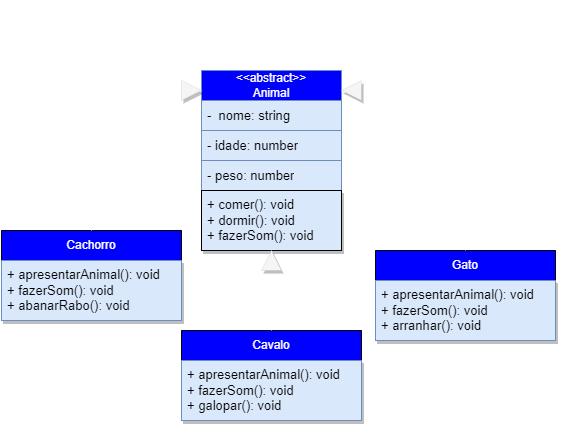

The diagram above was exported from draw.io. Its source (the exported page's mxGraphModel, read from the mxfile embedded in the PNG):
<mxGraphModel dx="738" dy="563" grid="1" gridSize="10" guides="1" tooltips="1" connect="1" arrows="1" fold="1" page="1" pageScale="1" pageWidth="827" pageHeight="1169" math="0" shadow="0">
  <root>
    <mxCell id="0" />
    <mxCell id="1" parent="0" />
    <mxCell id="4" value="&amp;lt;&amp;lt;abstract&amp;gt;&amp;gt;&lt;br&gt;Animal&lt;br&gt;" style="swimlane;fontStyle=0;childLayout=stackLayout;horizontal=1;startSize=30;horizontalStack=0;resizeParent=1;resizeParentMax=0;resizeLast=0;collapsible=1;marginBottom=0;whiteSpace=wrap;html=1;rounded=0;shadow=0;glass=0;swimlaneFillColor=none;strokeColor=#6c8ebf;direction=east;flipH=1;flipV=0;fillColor=#0000FF;fontColor=#FFFFFF;" parent="1" vertex="1">
      <mxGeometry x="240" y="90" width="140" height="180" as="geometry">
        <mxRectangle x="80" y="120" width="60" height="30" as="alternateBounds" />
      </mxGeometry>
    </mxCell>
    <mxCell id="5" value="&lt;font style=&quot;font-size: 13px;&quot;&gt;-&amp;nbsp; nome: string&lt;/font&gt;" style="text;align=left;verticalAlign=middle;spacingLeft=4;spacingRight=4;overflow=hidden;points=[[0,0.5],[1,0.5]];portConstraint=eastwest;rotatable=0;whiteSpace=wrap;html=1;fillColor=#dae8fc;strokeColor=#6c8ebf;fontColor=#000000;" parent="4" vertex="1">
      <mxGeometry y="30" width="140" height="30" as="geometry" />
    </mxCell>
    <mxCell id="6" value="&lt;font style=&quot;font-size: 13px;&quot;&gt;- idade: number&lt;/font&gt;" style="text;strokeColor=#6c8ebf;fillColor=#dae8fc;align=left;verticalAlign=middle;spacingLeft=4;spacingRight=4;overflow=hidden;points=[[0,0.5],[1,0.5]];portConstraint=eastwest;rotatable=0;whiteSpace=wrap;html=1;fontColor=#000000;" parent="4" vertex="1">
      <mxGeometry y="60" width="140" height="30" as="geometry" />
    </mxCell>
    <mxCell id="7" value="&lt;font style=&quot;font-size: 13px;&quot;&gt;- peso: number&lt;/font&gt;" style="text;strokeColor=#6c8ebf;fillColor=#dae8fc;align=left;verticalAlign=middle;spacingLeft=4;spacingRight=4;overflow=hidden;points=[[0,0.5],[1,0.5]];portConstraint=eastwest;rotatable=0;whiteSpace=wrap;html=1;fontColor=#000000;" parent="4" vertex="1">
      <mxGeometry y="90" width="140" height="30" as="geometry" />
    </mxCell>
    <mxCell id="17" value="&lt;font color=&quot;#000000&quot; style=&quot;font-size: 13px;&quot;&gt;+ comer(): void&lt;br&gt;+ dormir(): void&lt;br&gt;+ fazerSom(): void&lt;/font&gt;" style="text;strokeColor=#000000;fillColor=#dae8fc;align=left;verticalAlign=middle;spacingLeft=4;spacingRight=4;overflow=hidden;points=[[0,0.5],[1,0.5]];portConstraint=eastwest;rotatable=0;whiteSpace=wrap;html=1;strokeWidth=1;shadow=1;direction=north;flipH=1;flipV=1;" parent="4" vertex="1">
      <mxGeometry y="120" width="140" height="60" as="geometry" />
    </mxCell>
    <mxCell id="21" value="&lt;font color=&quot;#ffffff&quot;&gt;Cachorro&lt;/font&gt;" style="swimlane;fontStyle=0;childLayout=stackLayout;horizontal=1;startSize=30;horizontalStack=0;resizeParent=1;resizeParentMax=0;resizeLast=0;collapsible=1;marginBottom=0;whiteSpace=wrap;html=1;rounded=0;shadow=0;glass=0;noLabel=0;gradientColor=none;swimlaneFillColor=none;strokeColor=default;direction=east;flipH=1;flipV=0;fillColor=#0000FF;" parent="1" vertex="1">
      <mxGeometry x="40" y="250" width="180" height="90" as="geometry">
        <mxRectangle x="80" y="120" width="60" height="30" as="alternateBounds" />
      </mxGeometry>
    </mxCell>
    <mxCell id="25" value="&lt;font color=&quot;#000000&quot; style=&quot;font-size: 13px;&quot;&gt;+ apresentarAnimal(): void&lt;br&gt;+ fazerSom(): void&lt;br&gt;+ abanarRabo(): void&lt;/font&gt;" style="text;strokeColor=#6c8ebf;fillColor=#dae8fc;align=left;verticalAlign=middle;spacingLeft=4;spacingRight=4;overflow=hidden;points=[[0,0.5],[1,0.5]];portConstraint=eastwest;rotatable=0;whiteSpace=wrap;html=1;strokeWidth=1;shadow=1;direction=north;flipH=1;flipV=1;" parent="21" vertex="1">
      <mxGeometry y="30" width="180" height="60" as="geometry" />
    </mxCell>
    <mxCell id="26" value="&lt;font color=&quot;#ffffff&quot;&gt;Cavalo&lt;/font&gt;" style="swimlane;fontStyle=0;childLayout=stackLayout;horizontal=1;startSize=30;horizontalStack=0;resizeParent=1;resizeParentMax=0;resizeLast=0;collapsible=1;marginBottom=0;whiteSpace=wrap;html=1;rounded=0;shadow=0;glass=0;noLabel=0;gradientColor=none;swimlaneFillColor=none;strokeColor=default;direction=east;flipH=1;flipV=0;fillColor=#0000FF;" parent="1" vertex="1">
      <mxGeometry x="220" y="350" width="180" height="90" as="geometry">
        <mxRectangle x="80" y="120" width="60" height="30" as="alternateBounds" />
      </mxGeometry>
    </mxCell>
    <mxCell id="27" value="&lt;font color=&quot;#000000&quot; style=&quot;font-size: 13px;&quot;&gt;+ apresentarAnimal(): void&lt;br&gt;+ fazerSom(): void&lt;br&gt;+ galopar(): void&lt;/font&gt;" style="text;strokeColor=#6c8ebf;fillColor=#dae8fc;align=left;verticalAlign=middle;spacingLeft=4;spacingRight=4;overflow=hidden;points=[[0,0.5],[1,0.5]];portConstraint=eastwest;rotatable=0;whiteSpace=wrap;html=1;strokeWidth=1;shadow=1;direction=north;flipH=1;flipV=1;" parent="26" vertex="1">
      <mxGeometry y="30" width="180" height="60" as="geometry" />
    </mxCell>
    <mxCell id="28" value="&lt;font color=&quot;#ffffff&quot;&gt;Gato&lt;/font&gt;" style="swimlane;fontStyle=0;childLayout=stackLayout;horizontal=1;startSize=30;horizontalStack=0;resizeParent=1;resizeParentMax=0;resizeLast=0;collapsible=1;marginBottom=0;whiteSpace=wrap;html=1;rounded=0;shadow=0;glass=0;noLabel=0;gradientColor=none;swimlaneFillColor=none;strokeColor=default;direction=east;flipH=1;flipV=0;fillColor=#0000FF;" parent="1" vertex="1">
      <mxGeometry x="414" y="270" width="180" height="90" as="geometry">
        <mxRectangle x="80" y="120" width="60" height="30" as="alternateBounds" />
      </mxGeometry>
    </mxCell>
    <mxCell id="29" value="&lt;font color=&quot;#000000&quot; style=&quot;font-size: 13px;&quot;&gt;+ apresentarAnimal(): void&lt;br&gt;+ fazerSom(): void&lt;br&gt;+ arranhar(): void&lt;/font&gt;" style="text;strokeColor=#6c8ebf;fillColor=#dae8fc;align=left;verticalAlign=middle;spacingLeft=4;spacingRight=4;overflow=hidden;points=[[0,0.5],[1,0.5]];portConstraint=eastwest;rotatable=0;whiteSpace=wrap;html=1;strokeWidth=1;shadow=1;direction=north;flipH=1;flipV=1;" parent="28" vertex="1">
      <mxGeometry y="30" width="180" height="60" as="geometry" />
    </mxCell>
    <mxCell id="30" value="" style="endArrow=none;html=1;fontSize=13;exitX=0.5;exitY=0;exitDx=0;exitDy=0;strokeColor=#FFFFFF;entryX=0;entryY=0.5;entryDx=0;entryDy=0;" parent="1" source="21" edge="1" target="33">
      <mxGeometry width="50" height="50" relative="1" as="geometry">
        <mxPoint x="110" y="240" as="sourcePoint" />
        <mxPoint x="230" y="70" as="targetPoint" />
        <Array as="points">
          <mxPoint x="130" y="110" />
        </Array>
      </mxGeometry>
    </mxCell>
    <mxCell id="33" value="" style="triangle;whiteSpace=wrap;html=1;rounded=0;shadow=1;glass=0;sketch=0;strokeWidth=0;fontSize=13;fillColor=#f5f5f5;strokeColor=#666666;fontColor=#333333;" parent="1" vertex="1">
      <mxGeometry x="220" y="100" width="20" height="20" as="geometry" />
    </mxCell>
    <mxCell id="35" value="" style="endArrow=none;html=1;fontSize=13;exitX=0.5;exitY=0;exitDx=0;exitDy=0;strokeColor=#FFFFFF;entryX=0;entryY=0.5;entryDx=0;entryDy=0;" parent="1" source="26" edge="1" target="36">
      <mxGeometry width="50" height="50" relative="1" as="geometry">
        <mxPoint x="360" y="220" as="sourcePoint" />
        <mxPoint x="310" y="270" as="targetPoint" />
      </mxGeometry>
    </mxCell>
    <mxCell id="36" value="" style="triangle;whiteSpace=wrap;html=1;rounded=0;shadow=1;glass=0;sketch=0;strokeWidth=0;fontSize=13;fillColor=#f5f5f5;strokeColor=#666666;fontColor=#333333;rotation=-90;" parent="1" vertex="1">
      <mxGeometry x="300" y="270" width="20" height="20" as="geometry" />
    </mxCell>
    <mxCell id="37" value="" style="endArrow=none;html=1;fontSize=13;exitX=0.5;exitY=0;exitDx=0;exitDy=0;entryX=0;entryY=0.5;entryDx=0;entryDy=0;strokeColor=#FFFFFF;" parent="1" source="28" target="38" edge="1">
      <mxGeometry width="50" height="50" relative="1" as="geometry">
        <mxPoint x="360" y="220" as="sourcePoint" />
        <mxPoint x="400" y="35" as="targetPoint" />
        <Array as="points">
          <mxPoint x="504" y="110" />
        </Array>
      </mxGeometry>
    </mxCell>
    <mxCell id="38" value="" style="triangle;whiteSpace=wrap;html=1;rounded=0;shadow=1;glass=0;sketch=0;strokeWidth=0;fontSize=13;fillColor=#f5f5f5;strokeColor=#666666;fontColor=#333333;rotation=-180;" parent="1" vertex="1">
      <mxGeometry x="380" y="100" width="20" height="20" as="geometry" />
    </mxCell>
    <mxCell id="43" value="&lt;div style=&quot;font-size: 17px;&quot;&gt;&lt;font color=&quot;#ffffff&quot; style=&quot;font-size: 17px;&quot;&gt;3 - Crie o diagrama de classe da atividade 3 da lista de atividades&lt;/font&gt;&lt;/div&gt;&lt;div style=&quot;font-size: 17px;&quot;&gt;&lt;font color=&quot;#ffffff&quot; style=&quot;font-size: 17px;&quot;&gt;&lt;font style=&quot;font-size: 17px;&quot;&gt;sobre Pilares POO e Composição&lt;/font&gt;.&lt;/font&gt;&lt;/div&gt;" style="text;html=1;strokeColor=none;fillColor=none;align=left;verticalAlign=middle;whiteSpace=wrap;rounded=0;" vertex="1" parent="1">
      <mxGeometry x="70" y="20" width="550" height="40" as="geometry" />
    </mxCell>
  </root>
</mxGraphModel>